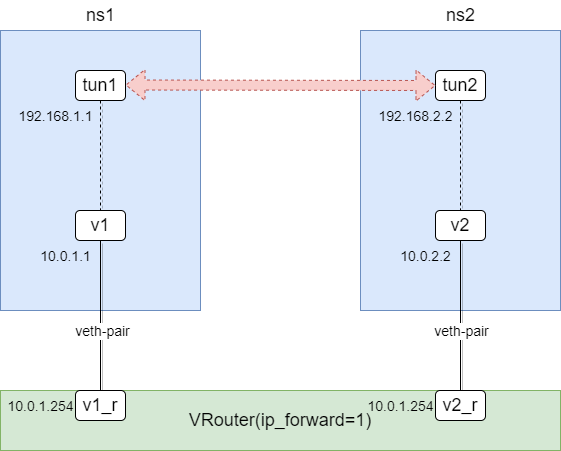

The diagram above was exported from draw.io. Its source (the exported page's mxGraphModel, read from the mxfile embedded in the PNG):
<mxGraphModel dx="1038" dy="538" grid="1" gridSize="10" guides="1" tooltips="1" connect="1" arrows="0" fold="1" page="1" pageScale="1" pageWidth="827" pageHeight="1169" math="0" shadow="0">
  <root>
    <mxCell id="0" />
    <mxCell id="1" parent="0" />
    <mxCell id="F4s6sWihYmoW9v9ohPtb-1" value="" style="rounded=0;whiteSpace=wrap;html=1;align=left;fillColor=#dae8fc;strokeColor=#6c8ebf;" parent="1" vertex="1">
      <mxGeometry x="120" y="120" width="200" height="280" as="geometry" />
    </mxCell>
    <mxCell id="F4s6sWihYmoW9v9ohPtb-4" value="ns1" style="text;html=1;resizable=0;autosize=1;align=center;verticalAlign=middle;points=[];fillColor=none;strokeColor=none;rounded=0;fontSize=18;" parent="1" vertex="1">
      <mxGeometry x="200" y="90" width="40" height="30" as="geometry" />
    </mxCell>
    <mxCell id="F4s6sWihYmoW9v9ohPtb-5" value="" style="rounded=0;whiteSpace=wrap;html=1;align=left;fillColor=#dae8fc;strokeColor=#6c8ebf;" parent="1" vertex="1">
      <mxGeometry x="480" y="120" width="200" height="280" as="geometry" />
    </mxCell>
    <mxCell id="F4s6sWihYmoW9v9ohPtb-6" value="ns2" style="text;html=1;resizable=0;autosize=1;align=center;verticalAlign=middle;points=[];fillColor=none;strokeColor=none;rounded=0;fontSize=18;" parent="1" vertex="1">
      <mxGeometry x="560" y="90" width="40" height="30" as="geometry" />
    </mxCell>
    <mxCell id="F4s6sWihYmoW9v9ohPtb-7" value="VRouter(ip_forward=1)" style="rounded=0;whiteSpace=wrap;html=1;fontSize=18;fillColor=#d5e8d4;strokeColor=#82b366;" parent="1" vertex="1">
      <mxGeometry x="120" y="480" width="560" height="60" as="geometry" />
    </mxCell>
    <mxCell id="F4s6sWihYmoW9v9ohPtb-23" style="edgeStyle=orthogonalEdgeStyle;rounded=0;orthogonalLoop=1;jettySize=auto;html=1;exitX=0.5;exitY=1;exitDx=0;exitDy=0;entryX=0.5;entryY=0;entryDx=0;entryDy=0;shadow=1;dashed=1;fontSize=18;endArrow=none;endFill=0;" parent="1" source="F4s6sWihYmoW9v9ohPtb-8" target="F4s6sWihYmoW9v9ohPtb-11" edge="1">
      <mxGeometry relative="1" as="geometry" />
    </mxCell>
    <mxCell id="F4s6sWihYmoW9v9ohPtb-8" value="tun1" style="rounded=1;whiteSpace=wrap;html=1;fontSize=18;" parent="1" vertex="1">
      <mxGeometry x="195" y="160" width="50" height="30" as="geometry" />
    </mxCell>
    <mxCell id="F4s6sWihYmoW9v9ohPtb-25" style="edgeStyle=orthogonalEdgeStyle;rounded=0;orthogonalLoop=1;jettySize=auto;html=1;exitX=0.5;exitY=1;exitDx=0;exitDy=0;shadow=1;dashed=1;fontSize=18;endArrow=none;endFill=0;" parent="1" source="F4s6sWihYmoW9v9ohPtb-10" target="F4s6sWihYmoW9v9ohPtb-12" edge="1">
      <mxGeometry relative="1" as="geometry" />
    </mxCell>
    <mxCell id="F4s6sWihYmoW9v9ohPtb-10" value="tun2" style="rounded=1;whiteSpace=wrap;html=1;fontSize=18;" parent="1" vertex="1">
      <mxGeometry x="555" y="160" width="50" height="30" as="geometry" />
    </mxCell>
    <mxCell id="F4s6sWihYmoW9v9ohPtb-26" style="edgeStyle=orthogonalEdgeStyle;rounded=0;orthogonalLoop=1;jettySize=auto;html=1;exitX=0.5;exitY=1;exitDx=0;exitDy=0;shadow=1;fontSize=18;endArrow=none;endFill=0;" parent="1" source="F4s6sWihYmoW9v9ohPtb-11" edge="1">
      <mxGeometry relative="1" as="geometry">
        <mxPoint x="220" y="480" as="targetPoint" />
      </mxGeometry>
    </mxCell>
    <mxCell id="F4s6sWihYmoW9v9ohPtb-36" value="veth-pair" style="edgeLabel;html=1;align=center;verticalAlign=middle;resizable=0;points=[];fontSize=14;" parent="F4s6sWihYmoW9v9ohPtb-26" vertex="1" connectable="0">
      <mxGeometry x="0.2053" y="1" relative="1" as="geometry">
        <mxPoint as="offset" />
      </mxGeometry>
    </mxCell>
    <mxCell id="F4s6sWihYmoW9v9ohPtb-11" value="v1" style="rounded=1;whiteSpace=wrap;html=1;fontSize=18;" parent="1" vertex="1">
      <mxGeometry x="195" y="300" width="50" height="30" as="geometry" />
    </mxCell>
    <mxCell id="F4s6sWihYmoW9v9ohPtb-27" style="edgeStyle=orthogonalEdgeStyle;rounded=0;orthogonalLoop=1;jettySize=auto;html=1;exitX=0.5;exitY=1;exitDx=0;exitDy=0;entryX=0.5;entryY=0;entryDx=0;entryDy=0;shadow=1;fontSize=18;endArrow=none;endFill=0;" parent="1" source="F4s6sWihYmoW9v9ohPtb-12" target="F4s6sWihYmoW9v9ohPtb-15" edge="1">
      <mxGeometry relative="1" as="geometry" />
    </mxCell>
    <mxCell id="F4s6sWihYmoW9v9ohPtb-38" value="veth-pair" style="edgeLabel;html=1;align=center;verticalAlign=middle;resizable=0;points=[];fontSize=14;" parent="F4s6sWihYmoW9v9ohPtb-27" vertex="1" connectable="0">
      <mxGeometry x="0.152" y="1" relative="1" as="geometry">
        <mxPoint x="-1" y="4" as="offset" />
      </mxGeometry>
    </mxCell>
    <mxCell id="F4s6sWihYmoW9v9ohPtb-12" value="v2" style="rounded=1;whiteSpace=wrap;html=1;fontSize=18;" parent="1" vertex="1">
      <mxGeometry x="555" y="300" width="50" height="30" as="geometry" />
    </mxCell>
    <mxCell id="F4s6sWihYmoW9v9ohPtb-15" value="v2_r" style="rounded=1;whiteSpace=wrap;html=1;fontSize=18;" parent="1" vertex="1">
      <mxGeometry x="555" y="480" width="50" height="30" as="geometry" />
    </mxCell>
    <mxCell id="F4s6sWihYmoW9v9ohPtb-18" value="" style="shape=flexArrow;endArrow=classic;startArrow=classic;html=1;rounded=0;fontSize=18;entryX=0;entryY=0.5;entryDx=0;entryDy=0;dashed=1;fillColor=#f8cecc;strokeColor=#b85450;" parent="1" target="F4s6sWihYmoW9v9ohPtb-10" edge="1">
      <mxGeometry width="100" height="100" relative="1" as="geometry">
        <mxPoint x="245" y="174.5" as="sourcePoint" />
        <mxPoint x="415" y="174.5" as="targetPoint" />
      </mxGeometry>
    </mxCell>
    <mxCell id="F4s6sWihYmoW9v9ohPtb-28" value="&lt;font style=&quot;font-size: 14px&quot;&gt;192.168.1.1&lt;/font&gt;" style="text;html=1;resizable=0;autosize=1;align=center;verticalAlign=middle;points=[];fillColor=none;strokeColor=none;rounded=0;fontSize=18;" parent="1" vertex="1">
      <mxGeometry x="130" y="190" width="90" height="30" as="geometry" />
    </mxCell>
    <mxCell id="F4s6sWihYmoW9v9ohPtb-29" value="&lt;font style=&quot;font-size: 14px&quot;&gt;192.168.2.2&lt;/font&gt;" style="text;html=1;resizable=0;autosize=1;align=center;verticalAlign=middle;points=[];fillColor=none;strokeColor=none;rounded=0;fontSize=18;" parent="1" vertex="1">
      <mxGeometry x="490" y="190" width="90" height="30" as="geometry" />
    </mxCell>
    <mxCell id="F4s6sWihYmoW9v9ohPtb-30" value="&lt;font style=&quot;font-size: 14px&quot;&gt;10.0.1.1&lt;/font&gt;" style="text;html=1;resizable=0;autosize=1;align=center;verticalAlign=middle;points=[];fillColor=none;strokeColor=none;rounded=0;fontSize=18;" parent="1" vertex="1">
      <mxGeometry x="150" y="330" width="70" height="30" as="geometry" />
    </mxCell>
    <mxCell id="F4s6sWihYmoW9v9ohPtb-31" value="&lt;font style=&quot;font-size: 14px&quot;&gt;10.0.2.2&lt;/font&gt;" style="text;html=1;resizable=0;autosize=1;align=center;verticalAlign=middle;points=[];fillColor=none;strokeColor=none;rounded=0;fontSize=18;" parent="1" vertex="1">
      <mxGeometry x="510" y="330" width="70" height="30" as="geometry" />
    </mxCell>
    <mxCell id="F4s6sWihYmoW9v9ohPtb-33" value="&lt;font style=&quot;font-size: 14px&quot;&gt;10.0.1.254&lt;/font&gt;" style="text;html=1;resizable=0;autosize=1;align=center;verticalAlign=middle;points=[];fillColor=none;strokeColor=none;rounded=0;fontSize=18;" parent="1" vertex="1">
      <mxGeometry x="480" y="480" width="80" height="30" as="geometry" />
    </mxCell>
    <mxCell id="F4s6sWihYmoW9v9ohPtb-34" value="v1_r" style="rounded=1;whiteSpace=wrap;html=1;fontSize=18;" parent="1" vertex="1">
      <mxGeometry x="195" y="480" width="50" height="30" as="geometry" />
    </mxCell>
    <mxCell id="F4s6sWihYmoW9v9ohPtb-35" value="&lt;font style=&quot;font-size: 14px&quot;&gt;10.0.1.254&lt;/font&gt;" style="text;html=1;resizable=0;autosize=1;align=center;verticalAlign=middle;points=[];fillColor=none;strokeColor=none;rounded=0;fontSize=18;" parent="1" vertex="1">
      <mxGeometry x="120" y="480" width="80" height="30" as="geometry" />
    </mxCell>
  </root>
</mxGraphModel>